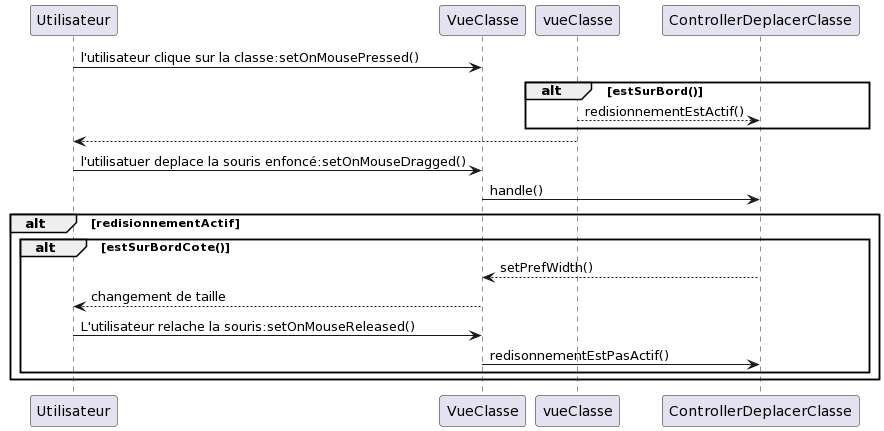

The diagram above was rendered by PlantUML. Its source (embedded in the PNG):
@startuml
Utilisateur -> VueClasse: l'utilisateur clique sur la classe:setOnMousePressed()
alt estSurBord()
vueClasse-->ControllerDeplacerClasse:redisionnementEstActif()
end
vueClasse-->Utilisateur
Utilisateur->VueClasse : l'utilisatuer deplace la souris enfoncé:setOnMouseDragged()
VueClasse-> ControllerDeplacerClasse:handle()
alt redisionnementActif
alt estSurBordCote()
ControllerDeplacerClasse-->VueClasse:setPrefWidth()
VueClasse-->Utilisateur:changement de taille
Utilisateur->VueClasse:L'utilisateur relache la souris:setOnMouseReleased()
VueClasse->ControllerDeplacerClasse:redisonnementEstPasActif()
end
end
@enduml